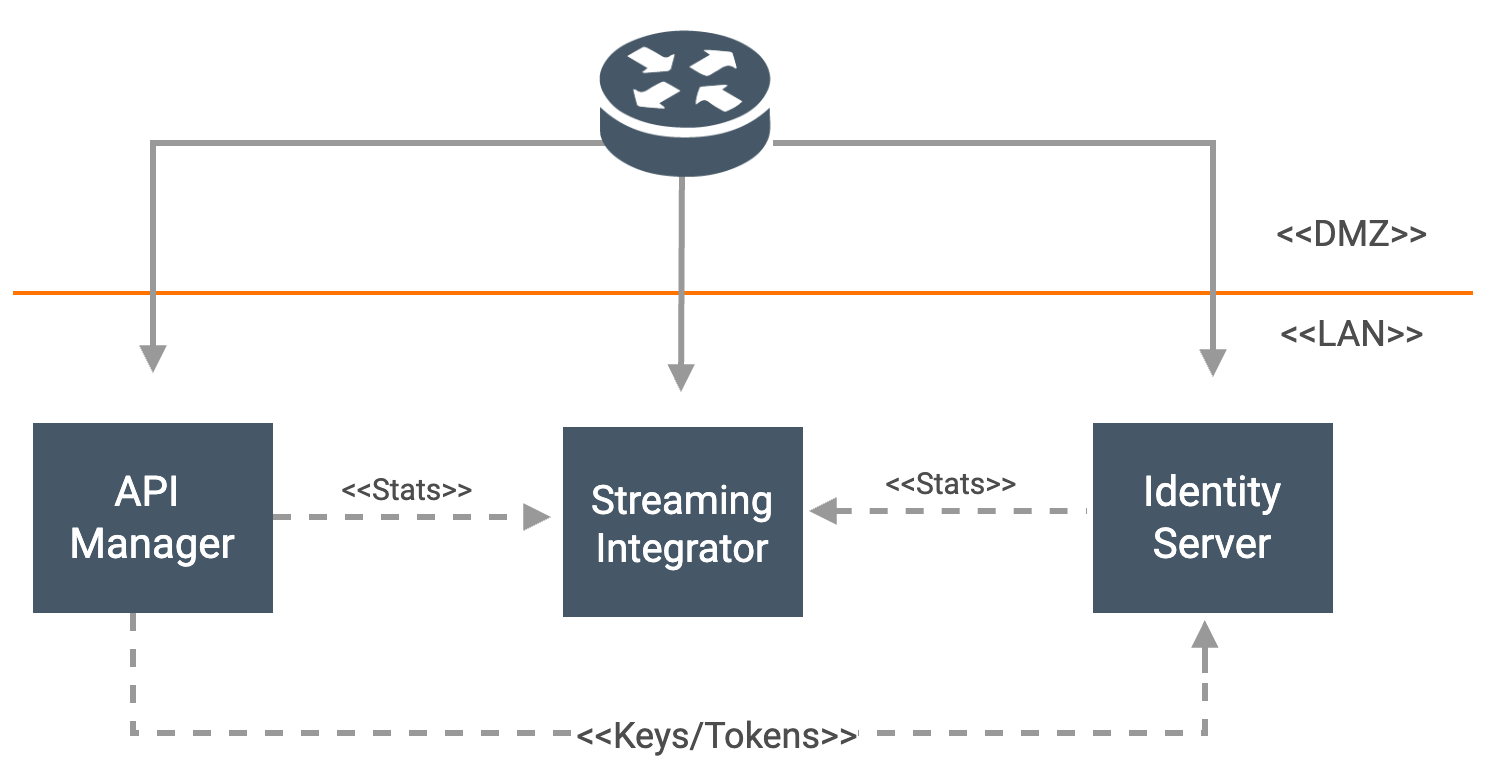

The diagram above was exported from draw.io. Its source (the exported page's mxGraphModel, read from the mxfile embedded in the PNG):
<mxGraphModel dx="4853" dy="1590" grid="0" gridSize="10" guides="1" tooltips="1" connect="1" arrows="1" fold="1" page="1" pageScale="1" pageWidth="850" pageHeight="1100" math="0" shadow="0">
  <root>
    <mxCell id="0" />
    <mxCell id="1" parent="0" />
    <object label="" id="2">
      <mxCell style="endArrow=none;html=1;strokeColor=#ff7300;strokeWidth=2;fontFamily=Roboto;fontSource=https%3A%2F%2Ffonts.googleapis.com%2Fcss%3Ffamily%3DRoboto;fontColor=#4D4D4D;" edge="1" parent="1">
        <mxGeometry width="50" height="50" relative="1" as="geometry">
          <mxPoint x="-760.0000000000005" y="340" as="sourcePoint" />
          <mxPoint x="-30" y="340" as="targetPoint" />
          <Array as="points" />
        </mxGeometry>
      </mxCell>
    </object>
    <mxCell id="3" value="" style="endArrow=block;html=1;strokeColor=#999999;rounded=0;strokeWidth=3;endFill=1;fontFamily=Roboto;fontSource=https%3A%2F%2Ffonts.googleapis.com%2Fcss%3Ffamily%3DRoboto;fontColor=#4D4D4D;" edge="1" parent="1">
      <mxGeometry width="50" height="50" relative="1" as="geometry">
        <mxPoint x="-380" y="265" as="sourcePoint" />
        <mxPoint x="-160" y="382.0000000000002" as="targetPoint" />
        <Array as="points">
          <mxPoint x="-160" y="265" />
        </Array>
      </mxGeometry>
    </mxCell>
    <mxCell id="4" value="" style="endArrow=block;html=1;strokeColor=#999999;rounded=0;strokeWidth=3;endFill=1;fontFamily=Roboto;fontSource=https%3A%2F%2Ffonts.googleapis.com%2Fcss%3Ffamily%3DRoboto;fontColor=#4D4D4D;" edge="1" parent="1">
      <mxGeometry width="50" height="50" relative="1" as="geometry">
        <mxPoint x="-461" y="265" as="sourcePoint" />
        <mxPoint x="-690" y="380" as="targetPoint" />
        <Array as="points">
          <mxPoint x="-690" y="265" />
        </Array>
      </mxGeometry>
    </mxCell>
    <mxCell id="5" value="&lt;span style=&quot;font-size: 21px;&quot;&gt;API&amp;nbsp;&lt;br&gt;Manager&lt;/span&gt;" style="rounded=0;whiteSpace=wrap;html=1;strokeColor=none;fillColor=#465867;fontFamily=Roboto;fontColor=#FFFFFF;spacingTop=1;spacing=2;fontSource=https%3A%2F%2Ffonts.googleapis.com%2Fcss%3Ffamily%3DRoboto;" vertex="1" parent="1">
      <mxGeometry x="-750" y="405" width="120" height="95" as="geometry" />
    </mxCell>
    <mxCell id="6" value="&lt;span style=&quot;&quot;&gt;&lt;font style=&quot;font-size: 21px;&quot;&gt;Identity Server&lt;/font&gt;&lt;/span&gt;" style="rounded=0;whiteSpace=wrap;html=1;strokeColor=none;fillColor=#465867;fontFamily=Roboto;fontColor=#FFFFFF;spacingTop=1;spacing=2;fontSource=https%3A%2F%2Ffonts.googleapis.com%2Fcss%3Ffamily%3DRoboto;" vertex="1" parent="1">
      <mxGeometry x="-220" y="405" width="120" height="95" as="geometry" />
    </mxCell>
    <mxCell id="7" value="&lt;font style=&quot;font-size: 18px&quot;&gt;&amp;lt;&amp;lt;DMZ&amp;gt;&amp;gt;&lt;/font&gt;" style="text;html=1;strokeColor=none;fillColor=none;align=center;verticalAlign=middle;whiteSpace=wrap;rounded=0;fontFamily=Roboto;fontColor=#4D4D4D;fontSource=https%3A%2F%2Ffonts.googleapis.com%2Fcss%3Ffamily%3DRoboto;" vertex="1" parent="1">
      <mxGeometry x="-110" y="300" width="40" height="20" as="geometry" />
    </mxCell>
    <mxCell id="8" value="&lt;font style=&quot;font-size: 18px&quot;&gt;&amp;lt;&amp;lt;LAN&amp;gt;&amp;gt;&lt;/font&gt;" style="text;html=1;strokeColor=none;fillColor=none;align=center;verticalAlign=middle;whiteSpace=wrap;rounded=0;fontFamily=Roboto;fontColor=#4D4D4D;fontSource=https%3A%2F%2Ffonts.googleapis.com%2Fcss%3Ffamily%3DRoboto;" vertex="1" parent="1">
      <mxGeometry x="-110" y="350" width="40" height="20" as="geometry" />
    </mxCell>
    <mxCell id="9" value="&lt;font style=&quot;font-size: 20px;&quot;&gt;&lt;font style=&quot;font-size: 20px;&quot;&gt;Streaming&lt;br&gt;&lt;/font&gt;Integrator&lt;/font&gt;" style="rounded=0;whiteSpace=wrap;html=1;strokeColor=none;fillColor=#465867;fontFamily=Roboto;fontColor=#FFFFFF;fontSize=17;spacingTop=1;spacing=2;fontSource=https%3A%2F%2Ffonts.googleapis.com%2Fcss%3Ffamily%3DRoboto;" vertex="1" parent="1">
      <mxGeometry x="-485" y="407" width="120" height="95" as="geometry" />
    </mxCell>
    <mxCell id="10" value="" style="endArrow=block;html=1;strokeColor=#999999;strokeWidth=3;endFill=1;fontFamily=Roboto;fontSource=https%3A%2F%2Ffonts.googleapis.com%2Fcss%3Ffamily%3DRoboto;fontColor=#4D4D4D;" edge="1" parent="1">
      <mxGeometry width="50" height="50" relative="1" as="geometry">
        <mxPoint x="-425.5" y="274.5000000000002" as="sourcePoint" />
        <mxPoint x="-426" y="389.5000000000002" as="targetPoint" />
        <Array as="points" />
      </mxGeometry>
    </mxCell>
    <mxCell id="11" value="" style="endArrow=none;dashed=1;html=1;strokeColor=#999999;exitX=0.5;exitY=1;exitDx=0;exitDy=0;rounded=0;strokeWidth=3;fontFamily=Roboto;fontSource=https%3A%2F%2Ffonts.googleapis.com%2Fcss%3Ffamily%3DRoboto;fontColor=#4D4D4D;" edge="1" parent="1">
      <mxGeometry width="50" height="50" relative="1" as="geometry">
        <mxPoint x="-700" y="500" as="sourcePoint" />
        <mxPoint x="-164" y="530" as="targetPoint" />
        <Array as="points">
          <mxPoint x="-700" y="560" />
          <mxPoint x="-164" y="560" />
        </Array>
      </mxGeometry>
    </mxCell>
    <mxCell id="12" value="&lt;font style=&quot;font-size: 18px&quot;&gt;&amp;lt;&amp;lt;Keys/Tokens&amp;gt;&amp;gt;&lt;/font&gt;" style="text;html=1;resizable=0;points=[];align=center;verticalAlign=middle;labelBackgroundColor=#ffffff;fontFamily=Roboto;fontColor=#4D4D4D;fontSize=18;fontSource=https%3A%2F%2Ffonts.googleapis.com%2Fcss%3Ffamily%3DRoboto;" vertex="1" connectable="0" parent="11">
      <mxGeometry x="-0.279" y="-1" relative="1" as="geometry">
        <mxPoint x="124" y="-2" as="offset" />
      </mxGeometry>
    </mxCell>
    <mxCell id="13" value="" style="endArrow=block;html=1;strokeColor=#999999;entryX=0.549;entryY=1.037;entryDx=0;entryDy=0;entryPerimeter=0;strokeWidth=3;endFill=1;fontFamily=Roboto;fontSource=https%3A%2F%2Ffonts.googleapis.com%2Fcss%3Ffamily%3DRoboto;fontColor=#4D4D4D;" edge="1" parent="1">
      <mxGeometry width="50" height="50" relative="1" as="geometry">
        <mxPoint x="-164" y="530" as="sourcePoint" />
        <mxPoint x="-164.1199999999999" y="503.5150000000003" as="targetPoint" />
      </mxGeometry>
    </mxCell>
    <mxCell id="14" value="" style="endArrow=block;dashed=1;html=1;strokeColor=#999999;strokeWidth=3;fontFamily=Roboto;fontSource=https%3A%2F%2Ffonts.googleapis.com%2Fcss%3Ffamily%3DRoboto;endFill=1;fontColor=#4D4D4D;" edge="1" parent="1">
      <mxGeometry width="50" height="50" relative="1" as="geometry">
        <mxPoint x="-630" y="452.0000000000002" as="sourcePoint" />
        <mxPoint x="-491" y="452.0000000000002" as="targetPoint" />
      </mxGeometry>
    </mxCell>
    <mxCell id="15" value="&lt;font style=&quot;font-size: 15px;&quot;&gt;&amp;lt;&amp;lt;Stats&amp;gt;&amp;gt;&lt;/font&gt;" style="text;html=1;resizable=0;points=[];align=center;verticalAlign=middle;labelBackgroundColor=#ffffff;fontFamily=Roboto;fontColor=#4D4D4D;fontSize=15;fontSource=https%3A%2F%2Ffonts.googleapis.com%2Fcss%3Ffamily%3DRoboto;" vertex="1" connectable="0" parent="14">
      <mxGeometry x="0.2451" relative="1" as="geometry">
        <mxPoint x="-21" y="-16" as="offset" />
      </mxGeometry>
    </mxCell>
    <mxCell id="16" value="" style="shape=image;verticalLabelPosition=bottom;labelBackgroundColor=#ffffff;verticalAlign=top;aspect=fixed;imageAspect=0;image=data:image/png,(base64 omitted: 10088 chars);fontFamily=Roboto;fontSource=https%3A%2F%2Ffonts.googleapis.com%2Fcss%3Ffamily%3DRoboto;fontColor=#4D4D4D;" vertex="1" parent="1">
      <mxGeometry x="-479" y="199" width="108" height="92" as="geometry" />
    </mxCell>
    <mxCell id="17" value="" style="endArrow=none;dashed=1;html=1;strokeColor=#999999;strokeWidth=3;fontFamily=Roboto;fontSource=https%3A%2F%2Ffonts.googleapis.com%2Fcss%3Ffamily%3DRoboto;endFill=0;startArrow=block;startFill=1;fontColor=#4D4D4D;" edge="1" parent="1">
      <mxGeometry width="50" height="50" relative="1" as="geometry">
        <mxPoint x="-362" y="448.9999999999998" as="sourcePoint" />
        <mxPoint x="-223" y="448.9999999999998" as="targetPoint" />
      </mxGeometry>
    </mxCell>
    <mxCell id="18" value="&lt;font style=&quot;font-size: 15px;&quot;&gt;&amp;lt;&amp;lt;Stats&amp;gt;&amp;gt;&lt;/font&gt;" style="text;html=1;resizable=0;points=[];align=center;verticalAlign=middle;labelBackgroundColor=#ffffff;fontFamily=Roboto;fontColor=#4D4D4D;fontSize=15;fontSource=https%3A%2F%2Ffonts.googleapis.com%2Fcss%3Ffamily%3DRoboto;" vertex="1" connectable="0" parent="17">
      <mxGeometry x="0.2451" relative="1" as="geometry">
        <mxPoint x="-17" y="-16" as="offset" />
      </mxGeometry>
    </mxCell>
  </root>
</mxGraphModel>